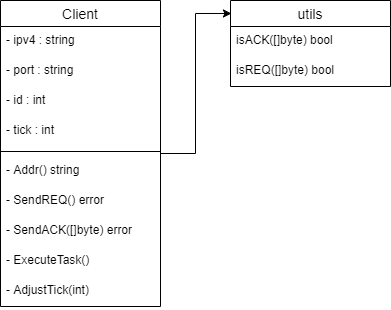

The diagram above was exported from draw.io. Its source (the exported page's mxGraphModel, read from the mxfile embedded in the PNG):
<mxGraphModel dx="460" dy="824" grid="1" gridSize="10" guides="1" tooltips="1" connect="1" arrows="1" fold="1" page="1" pageScale="1" pageWidth="850" pageHeight="1100" math="0" shadow="0">
  <root>
    <mxCell id="0" />
    <mxCell id="1" parent="0" />
    <mxCell id="pWEZdzvUIIscJChZW6H5-16" style="edgeStyle=orthogonalEdgeStyle;rounded=0;orthogonalLoop=1;jettySize=auto;html=1;entryX=0.006;entryY=0.151;entryDx=0;entryDy=0;entryPerimeter=0;" edge="1" parent="1" source="pWEZdzvUIIscJChZW6H5-1" target="pWEZdzvUIIscJChZW6H5-12">
      <mxGeometry relative="1" as="geometry" />
    </mxCell>
    <mxCell id="pWEZdzvUIIscJChZW6H5-1" value="Client" style="swimlane;fontStyle=0;childLayout=stackLayout;horizontal=1;startSize=26;horizontalStack=0;resizeParent=1;resizeParentMax=0;resizeLast=0;collapsible=1;marginBottom=0;align=center;fontSize=14;" vertex="1" parent="1">
      <mxGeometry x="120" y="217" width="160" height="306" as="geometry" />
    </mxCell>
    <mxCell id="pWEZdzvUIIscJChZW6H5-2" value="- ipv4 : string" style="text;strokeColor=none;fillColor=none;spacingLeft=4;spacingRight=4;overflow=hidden;rotatable=0;points=[[0,0.5],[1,0.5]];portConstraint=eastwest;fontSize=12;" vertex="1" parent="pWEZdzvUIIscJChZW6H5-1">
      <mxGeometry y="26" width="160" height="30" as="geometry" />
    </mxCell>
    <mxCell id="pWEZdzvUIIscJChZW6H5-3" value="- port : string" style="text;strokeColor=none;fillColor=none;spacingLeft=4;spacingRight=4;overflow=hidden;rotatable=0;points=[[0,0.5],[1,0.5]];portConstraint=eastwest;fontSize=12;" vertex="1" parent="pWEZdzvUIIscJChZW6H5-1">
      <mxGeometry y="56" width="160" height="30" as="geometry" />
    </mxCell>
    <mxCell id="pWEZdzvUIIscJChZW6H5-4" value="- id : int" style="text;strokeColor=none;fillColor=none;spacingLeft=4;spacingRight=4;overflow=hidden;rotatable=0;points=[[0,0.5],[1,0.5]];portConstraint=eastwest;fontSize=12;" vertex="1" parent="pWEZdzvUIIscJChZW6H5-1">
      <mxGeometry y="86" width="160" height="30" as="geometry" />
    </mxCell>
    <mxCell id="pWEZdzvUIIscJChZW6H5-5" value="- tick : int" style="text;strokeColor=none;fillColor=none;spacingLeft=4;spacingRight=4;overflow=hidden;rotatable=0;points=[[0,0.5],[1,0.5]];portConstraint=eastwest;fontSize=12;" vertex="1" parent="pWEZdzvUIIscJChZW6H5-1">
      <mxGeometry y="116" width="160" height="30" as="geometry" />
    </mxCell>
    <mxCell id="pWEZdzvUIIscJChZW6H5-7" value="" style="line;strokeWidth=1;rotatable=0;dashed=0;labelPosition=right;align=left;verticalAlign=middle;spacingTop=0;spacingLeft=6;points=[];portConstraint=eastwest;" vertex="1" parent="pWEZdzvUIIscJChZW6H5-1">
      <mxGeometry y="146" width="160" height="10" as="geometry" />
    </mxCell>
    <mxCell id="pWEZdzvUIIscJChZW6H5-6" value="- Addr() string" style="text;strokeColor=none;fillColor=none;spacingLeft=4;spacingRight=4;overflow=hidden;rotatable=0;points=[[0,0.5],[1,0.5]];portConstraint=eastwest;fontSize=12;" vertex="1" parent="pWEZdzvUIIscJChZW6H5-1">
      <mxGeometry y="156" width="160" height="30" as="geometry" />
    </mxCell>
    <mxCell id="pWEZdzvUIIscJChZW6H5-8" value="- SendREQ() error" style="text;strokeColor=none;fillColor=none;spacingLeft=4;spacingRight=4;overflow=hidden;rotatable=0;points=[[0,0.5],[1,0.5]];portConstraint=eastwest;fontSize=12;" vertex="1" parent="pWEZdzvUIIscJChZW6H5-1">
      <mxGeometry y="186" width="160" height="30" as="geometry" />
    </mxCell>
    <mxCell id="pWEZdzvUIIscJChZW6H5-9" value="- SendACK([]byte) error" style="text;strokeColor=none;fillColor=none;spacingLeft=4;spacingRight=4;overflow=hidden;rotatable=0;points=[[0,0.5],[1,0.5]];portConstraint=eastwest;fontSize=12;" vertex="1" parent="pWEZdzvUIIscJChZW6H5-1">
      <mxGeometry y="216" width="160" height="30" as="geometry" />
    </mxCell>
    <mxCell id="pWEZdzvUIIscJChZW6H5-10" value="- ExecuteTask()" style="text;strokeColor=none;fillColor=none;spacingLeft=4;spacingRight=4;overflow=hidden;rotatable=0;points=[[0,0.5],[1,0.5]];portConstraint=eastwest;fontSize=12;" vertex="1" parent="pWEZdzvUIIscJChZW6H5-1">
      <mxGeometry y="246" width="160" height="30" as="geometry" />
    </mxCell>
    <mxCell id="pWEZdzvUIIscJChZW6H5-11" value="- AdjustTick(int)" style="text;strokeColor=none;fillColor=none;spacingLeft=4;spacingRight=4;overflow=hidden;rotatable=0;points=[[0,0.5],[1,0.5]];portConstraint=eastwest;fontSize=12;" vertex="1" parent="pWEZdzvUIIscJChZW6H5-1">
      <mxGeometry y="276" width="160" height="30" as="geometry" />
    </mxCell>
    <mxCell id="pWEZdzvUIIscJChZW6H5-12" value="utils" style="swimlane;fontStyle=0;childLayout=stackLayout;horizontal=1;startSize=26;horizontalStack=0;resizeParent=1;resizeParentMax=0;resizeLast=0;collapsible=1;marginBottom=0;align=center;fontSize=14;" vertex="1" parent="1">
      <mxGeometry x="350" y="217" width="160" height="86" as="geometry" />
    </mxCell>
    <mxCell id="pWEZdzvUIIscJChZW6H5-13" value="isACK([]byte) bool" style="text;strokeColor=none;fillColor=none;spacingLeft=4;spacingRight=4;overflow=hidden;rotatable=0;points=[[0,0.5],[1,0.5]];portConstraint=eastwest;fontSize=12;" vertex="1" parent="pWEZdzvUIIscJChZW6H5-12">
      <mxGeometry y="26" width="160" height="30" as="geometry" />
    </mxCell>
    <mxCell id="pWEZdzvUIIscJChZW6H5-14" value="isREQ([]byte) bool" style="text;strokeColor=none;fillColor=none;spacingLeft=4;spacingRight=4;overflow=hidden;rotatable=0;points=[[0,0.5],[1,0.5]];portConstraint=eastwest;fontSize=12;" vertex="1" parent="pWEZdzvUIIscJChZW6H5-12">
      <mxGeometry y="56" width="160" height="30" as="geometry" />
    </mxCell>
  </root>
</mxGraphModel>